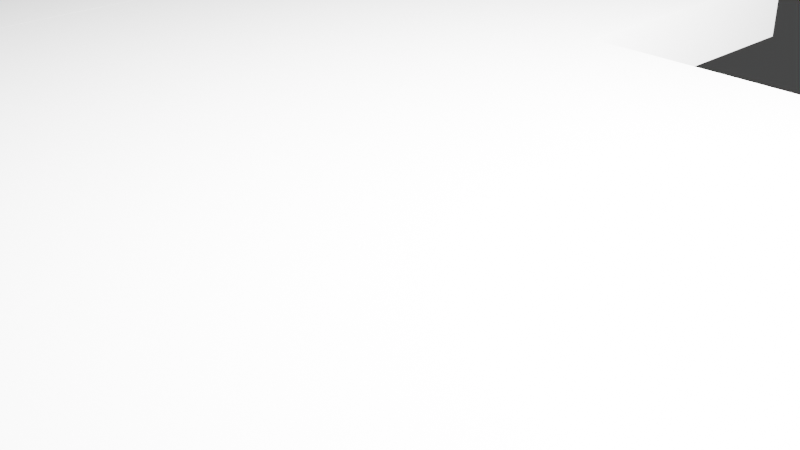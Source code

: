 # Source: Smallpelt.blend  (saved by Blender 2.91.10; exported with 4.5.12 LTS)
import bpy
from mathutils import Matrix  # noqa: F401  (used for matrix-valued properties, if any)

bpy.ops.wm.read_factory_settings(use_empty=True)
scene = bpy.context.scene
scene.name = 'Scene'

# ---- collections
col_collection = bpy.data.collections.new('Collection'); scene.collection.children.link(col_collection)

# ---- world
world_world = bpy.data.worlds.new('World'); scene.world = world_world
world_world.use_nodes = True; world_world.node_tree.nodes.clear()
_N = world_world.node_tree.nodes; _L = world_world.node_tree.links
n0 = _N.new('ShaderNodeOutputWorld'); n0.name = 'World Output'; n0.location = (300, 300)
n1 = _N.new('ShaderNodeBackground'); n1.name = 'Background'; n1.location = (10, 300)
n1.inputs[0].default_value = (0.05088, 0.05088, 0.05088, 1.0)
_L.new(n1.outputs[0], n0.inputs[0])
n0.is_active_output = True
world_world.color = (0.05088, 0.05088, 0.05088)
world_world.use_sun_shadow = False
world_world.sun_shadow_jitter_overblur = 0.0

# ---- cameras
cam_camera = bpy.data.cameras.new('Camera')
cam_camera.clip_end = 100.0
cam_camera.ortho_scale = 7.314

# ---- lights
light_light = bpy.data.lights.new('Light', 'POINT')
light_light.transmission_factor = 0.0
light_light.energy = 1000.0
light_light.shadow_soft_size = 0.1
light_light.shadow_maximum_resolution = 0.006
light_light.use_absolute_resolution = True

# ---- meshes
me_w_rfel = bpy.data.meshes.new('Würfel')
me_w_rfel.from_pydata([(-8.0, -5.0, -0.5), (-8.0, -5.0, 0.5), (-8.0, 5.0, -0.5), (-8.0, 5.0, 0.5), (8.0, -5.0, -0.5), (8.0, -5.0, 0.5), (8.0, 5.0, -0.5), (8.0, 5.0, 0.5)], [], [(0, 1, 3, 2), (2, 3, 7, 6), (6, 7, 5, 4), (4, 5, 1, 0), (2, 6, 4, 0), (7, 3, 1, 5)])
_uv = me_w_rfel.uv_layers.new(name='UV-Map')
_uv.uv.foreach_set('vector', [0.4062, 0.7344, 0.4062, 0.75, 0.25, 0.75, 0.25, 0.7344, 0.25, 0.7344, 0.25, 0.75, 0.0, 0.75, 0.0, 0.7344, 0.8125, 0.7344, 0.8125, 0.75, 0.6562, 0.75, 0.6562, 0.7344, 0.6562, 0.7344, 0.6562, 0.75, 0.4062, 0.75, 0.4062, 0.7344, 0.4062, 0.75, 0.4062, 1.0, 0.5625, 1.0, 0.5625, 0.75, 0.25, 1.0, 0.25, 0.75, 0.4062, 0.75, 0.4062, 1.0])
me_w_rfel.use_remesh_fix_poles = True
me_w_rfel.use_remesh_preserve_attributes = False
me_w_rfel.use_mirror_vertex_groups = False
me_w_rfel.update()
me_w_rfel_001 = bpy.data.meshes.new('Würfel.001')
me_w_rfel_001.from_pydata([(-2.0, -3.0, -0.5), (-2.0, -3.0, 0.5), (-2.0, 3.0, -0.5), (-2.0, 3.0, 0.5), (2.0, -3.0, -0.5), (2.0, -3.0, 0.5), (2.0, 3.0, -0.5), (2.0, 3.0, 0.5)], [], [(0, 1, 3, 2), (2, 3, 7, 6), (6, 7, 5, 4), (4, 5, 1, 0), (2, 6, 4, 0), (7, 3, 1, 5)])
_uv = me_w_rfel_001.uv_layers.new(name='UV-Map')
_uv.uv.foreach_set('vector', [0.1562, 0.5469, 0.1562, 0.5625, 0.0625, 0.5625, 0.0625, 0.5469, 0.0625, 0.5469, 0.0625, 0.5625, 0.0, 0.5625, 0.0, 0.5469, 0.3125, 0.5469, 0.3125, 0.5625, 0.2188, 0.5625, 0.2188, 0.5469, 0.2188, 0.5469, 0.2188, 0.5625, 0.1562, 0.5625, 0.1562, 0.5469, 0.1562, 0.5625, 0.1562, 0.625, 0.25, 0.625, 0.25, 0.5625, 0.0625, 0.625, 0.0625, 0.5625, 0.1562, 0.5625, 0.1562, 0.625])
me_w_rfel_001.use_remesh_fix_poles = True
me_w_rfel_001.use_remesh_preserve_attributes = False
me_w_rfel_001.use_mirror_vertex_groups = False
me_w_rfel_001.update()
me_w_rfel_002 = bpy.data.meshes.new('Würfel.002')
me_w_rfel_002.from_pydata([(-2.0, -2.5, -0.5), (-2.0, -2.5, 0.5), (-2.0, 2.5, -0.5), (-2.0, 2.5, 0.5), (2.0, -2.5, -0.5), (2.0, -2.5, 0.5), (2.0, 2.5, -0.5), (2.0, 2.5, 0.5)], [], [(0, 1, 3, 2), (2, 3, 7, 6), (6, 7, 5, 4), (4, 5, 1, 0), (2, 6, 4, 0), (7, 3, 1, 5)])
_uv = me_w_rfel_002.uv_layers.new(name='UV-Map')
_uv.uv.foreach_set('vector', [0.1406, 0.4688, 0.1406, 0.4844, 0.0625, 0.4844, 0.0625, 0.4688, 0.0625, 0.4688, 0.0625, 0.4844, 0.0, 0.4844, 0.0, 0.4688, 0.2812, 0.4688, 0.2812, 0.4844, 0.2031, 0.4844, 0.2031, 0.4688, 0.2031, 0.4688, 0.2031, 0.4844, 0.1406, 0.4844, 0.1406, 0.4688, 0.1406, 0.4844, 0.1406, 0.5469, 0.2188, 0.5469, 0.2188, 0.4844, 0.0625, 0.5469, 0.0625, 0.4844, 0.1406, 0.4844, 0.1406, 0.5469])
me_w_rfel_002.use_remesh_fix_poles = True
me_w_rfel_002.use_remesh_preserve_attributes = False
me_w_rfel_002.use_mirror_vertex_groups = False
me_w_rfel_002.update()
me_w_rfel_003 = bpy.data.meshes.new('Würfel.003')
me_w_rfel_003.from_pydata([(-2.5, -2.5, -0.5), (-2.5, -2.5, 0.5), (-2.5, 2.5, -0.5), (-2.5, 2.5, 0.5), (2.5, -2.5, -0.5), (2.5, -2.5, 0.5), (2.5, 2.5, -0.5), (2.5, 2.5, 0.5)], [], [(0, 1, 3, 2), (2, 3, 7, 6), (6, 7, 5, 4), (4, 5, 1, 0), (2, 6, 4, 0), (7, 3, 1, 5)])
_uv = me_w_rfel_003.uv_layers.new(name='UV-Map')
_uv.uv.foreach_set('vector', [0.1562, 0.6406, 0.1562, 0.6562, 0.07812, 0.6562, 0.07812, 0.6406, 0.07812, 0.6406, 0.07812, 0.6562, 0.0, 0.6562, 0.0, 0.6406, 0.3125, 0.6406, 0.3125, 0.6562, 0.2344, 0.6562, 0.2344, 0.6406, 0.2344, 0.6406, 0.2344, 0.6562, 0.1562, 0.6562, 0.1562, 0.6406, 0.1562, 0.6562, 0.1562, 0.7344, 0.2344, 0.7344, 0.2344, 0.6562, 0.07812, 0.7344, 0.07812, 0.6562, 0.1562, 0.6562, 0.1562, 0.7344])
me_w_rfel_003.use_remesh_fix_poles = True
me_w_rfel_003.use_remesh_preserve_attributes = False
me_w_rfel_003.use_mirror_vertex_groups = False
me_w_rfel_003.update()
me_w_rfel_004 = bpy.data.meshes.new('Würfel.004')
me_w_rfel_004.from_pydata([(-2.0, -2.5, -0.5), (-2.0, -2.5, 0.5), (-2.0, 2.5, -0.5), (-2.0, 2.5, 0.5), (2.0, -2.5, -0.5), (2.0, -2.5, 0.5), (2.0, 2.5, -0.5), (2.0, 2.5, 0.5)], [], [(0, 1, 3, 2), (2, 3, 7, 6), (6, 7, 5, 4), (4, 5, 1, 0), (2, 6, 4, 0), (7, 3, 1, 5)])
_uv = me_w_rfel_004.uv_layers.new(name='UV-Map')
_uv.uv.foreach_set('vector', [0.4531, 0.5469, 0.4531, 0.5625, 0.375, 0.5625, 0.375, 0.5469, 0.375, 0.5469, 0.375, 0.5625, 0.3125, 0.5625, 0.3125, 0.5469, 0.5938, 0.5469, 0.5938, 0.5625, 0.5156, 0.5625, 0.5156, 0.5469, 0.5156, 0.5469, 0.5156, 0.5625, 0.4531, 0.5625, 0.4531, 0.5469, 0.4531, 0.5625, 0.4531, 0.625, 0.5312, 0.625, 0.5312, 0.5625, 0.375, 0.625, 0.375, 0.5625, 0.4531, 0.5625, 0.4531, 0.625])
me_w_rfel_004.use_remesh_fix_poles = True
me_w_rfel_004.use_remesh_preserve_attributes = False
me_w_rfel_004.use_mirror_vertex_groups = False
me_w_rfel_004.update()
me_w_rfel_005 = bpy.data.meshes.new('Würfel.005')
me_w_rfel_005.from_pydata([(-2.5, -2.5, -0.5), (-2.5, -2.5, 0.5), (-2.5, 2.5, -0.5), (-2.5, 2.5, 0.5), (2.5, -2.5, -0.5), (2.5, -2.5, 0.5), (2.5, 2.5, -0.5), (2.5, 2.5, 0.5)], [], [(0, 1, 3, 2), (2, 3, 7, 6), (6, 7, 5, 4), (4, 5, 1, 0), (2, 6, 4, 0), (7, 3, 1, 5)])
_uv = me_w_rfel_005.uv_layers.new(name='UV-Map')
_uv.uv.foreach_set('vector', [0.3906, 0.625, 0.3906, 0.6406, 0.3125, 0.6406, 0.3125, 0.625, 0.3125, 0.625, 0.3125, 0.6406, 0.2344, 0.6406, 0.2344, 0.625, 0.5469, 0.625, 0.5469, 0.6406, 0.4688, 0.6406, 0.4688, 0.625, 0.4688, 0.625, 0.4688, 0.6406, 0.3906, 0.6406, 0.3906, 0.625, 0.3906, 0.6406, 0.3906, 0.7188, 0.4688, 0.7188, 0.4688, 0.6406, 0.3125, 0.7188, 0.3125, 0.6406, 0.3906, 0.6406, 0.3906, 0.7188])
me_w_rfel_005.use_remesh_fix_poles = True
me_w_rfel_005.use_remesh_preserve_attributes = False
me_w_rfel_005.use_mirror_vertex_groups = False
me_w_rfel_005.update()
me_w_rfel_006 = bpy.data.meshes.new('Würfel.006')
me_w_rfel_006.from_pydata([(-1.5, -2.0, -0.5), (-1.5, -2.0, 0.5), (-1.5, 2.0, -0.5), (-1.5, 2.0, 0.5), (1.5, -2.0, -0.5), (1.5, -2.0, 0.5), (1.5, 2.0, -0.5), (1.5, 2.0, 0.5)], [], [(0, 1, 3, 2), (2, 3, 7, 6), (6, 7, 5, 4), (4, 5, 1, 0), (2, 6, 4, 0), (7, 3, 1, 5)])
_uv = me_w_rfel_006.uv_layers.new(name='UV-Map')
_uv.uv.foreach_set('vector', [0.1094, 0.9375, 0.1094, 0.9531, 0.04688, 0.9531, 0.04688, 0.9375, 0.04688, 0.9375, 0.04688, 0.9531, 0.0, 0.9531, 0.0, 0.9375, 0.2188, 0.9375, 0.2188, 0.9531, 0.1562, 0.9531, 0.1562, 0.9375, 0.1562, 0.9375, 0.1562, 0.9531, 0.1094, 0.9531, 0.1094, 0.9375, 0.1094, 0.9531, 0.1094, 1.0, 0.1719, 1.0, 0.1719, 0.9531, 0.04688, 1.0, 0.04688, 0.9531, 0.1094, 0.9531, 0.1094, 1.0])
me_w_rfel_006.use_remesh_fix_poles = True
me_w_rfel_006.use_remesh_preserve_attributes = False
me_w_rfel_006.use_mirror_vertex_groups = False
me_w_rfel_006.update()

# ---- objects
ob_cube_001 = bpy.data.objects.new('cube.001', me_w_rfel)
ob_cube_002 = bpy.data.objects.new('cube.002', me_w_rfel_001)
ob_cube_003 = bpy.data.objects.new('cube.003', me_w_rfel_002)
ob_cube_004 = bpy.data.objects.new('cube.004', me_w_rfel_003)
ob_cube_005 = bpy.data.objects.new('cube.005', me_w_rfel_004)
ob_cube_006 = bpy.data.objects.new('cube.006', me_w_rfel_005)
ob_cube = bpy.data.objects.new('cube', me_w_rfel_006)
ob_light = bpy.data.objects.new('Light', light_light)
ob_camera = bpy.data.objects.new('Camera', cam_camera)

# ---- transforms, parenting, visibility, modifiers, constraints
ob_cube_001.location = (0.005929, 0.5005, 0.07557)
ob_cube_001.rotation_euler = (0.0, -0.0, 1.567)
ob_cube_001.scale = (0.167, 0.167, 0.167)
ob_cube_001.lineart.crease_threshold = 0.0
ob_cube_002.location = (0.0002855, -1.17, 0.07557)
ob_cube_002.rotation_euler = (0.0, -0.0, 1.567)
ob_cube_002.scale = (0.167, 0.167, 0.167)
ob_cube_002.lineart.crease_threshold = 0.0
ob_cube_003.location = (1.256, -0.1718, 0.07557)
ob_cube_003.rotation_euler = (0.0, -0.0, 1.567)
ob_cube_003.scale = (0.167, 0.167, 0.167)
ob_cube_003.lineart.crease_threshold = 0.0
ob_cube_004.location = (1.261, 1.248, 0.07557)
ob_cube_004.rotation_euler = (0.0, -0.0, 1.567)
ob_cube_004.scale = (0.167, 0.167, 0.167)
ob_cube_004.lineart.crease_threshold = 0.0
ob_cube_005.location = (-1.249, -0.1633, 0.07557)
ob_cube_005.rotation_euler = (0.0, -0.0, 1.567)
ob_cube_005.scale = (0.167, 0.167, 0.167)
ob_cube_005.lineart.crease_threshold = 0.0
ob_cube_006.location = (-1.244, 1.256, 0.07557)
ob_cube_006.rotation_euler = (0.0, -0.0, 1.567)
ob_cube_006.scale = (0.167, 0.167, 0.167)
ob_cube_006.lineart.crease_threshold = 0.0
ob_cube.location = (0.01129, 2.087, 0.07557)
ob_cube.rotation_euler = (0.0, -0.0, 1.567)
ob_cube.scale = (0.167, 0.167, 0.167)
ob_cube.lineart.crease_threshold = 0.0
ob_light.location = (-0.16, 1.098, 1.062)
ob_light.rotation_euler = (0.6503, 0.05522, 3.434)
ob_light.scale = (0.167, 0.167, 0.167)
ob_light.lock_rotations_4d = False
ob_light.empty_display_type = 'ARROWS'
ob_light.color = (0.0, 0.0, 0.0, 0.0)
ob_light.lineart.crease_threshold = 0.0
ob_camera.location = (1.167, 1.642, 0.9037)
ob_camera.rotation_euler = (1.109, -0.0, 2.382)
ob_camera.scale = (0.167, 0.167, 0.167)
ob_camera.lock_rotations_4d = False
ob_camera.empty_display_type = 'ARROWS'
ob_camera.color = (0.0, 0.0, 0.0, 0.0)
ob_camera.display_type = 'WIRE'
ob_camera.lineart.crease_threshold = 0.0

# ---- collection membership
scene.collection.objects.link(ob_cube_001)
scene.collection.objects.link(ob_cube_002)
scene.collection.objects.link(ob_cube_003)
scene.collection.objects.link(ob_cube_004)
scene.collection.objects.link(ob_cube_005)
scene.collection.objects.link(ob_cube_006)
scene.collection.objects.link(ob_cube)
col_collection.objects.link(ob_light)
col_collection.objects.link(ob_camera)

# ---- scene / render settings (as saved in the file)
scene.camera = ob_camera
scene.frame_start = 1; scene.frame_end = 250; scene.frame_set(1)
scene.render.engine = 'BLENDER_EEVEE_NEXT'
scene.cycles.use_denoising = False
scene.cycles.samples = 128
scene.cycles.sampling_pattern = 'TABULATED_SOBOL'
scene.cycles.use_adaptive_sampling = False
scene.cycles.use_light_tree = False
scene.view_settings.view_transform = 'Filmic'
bpy.context.view_layer.update()
